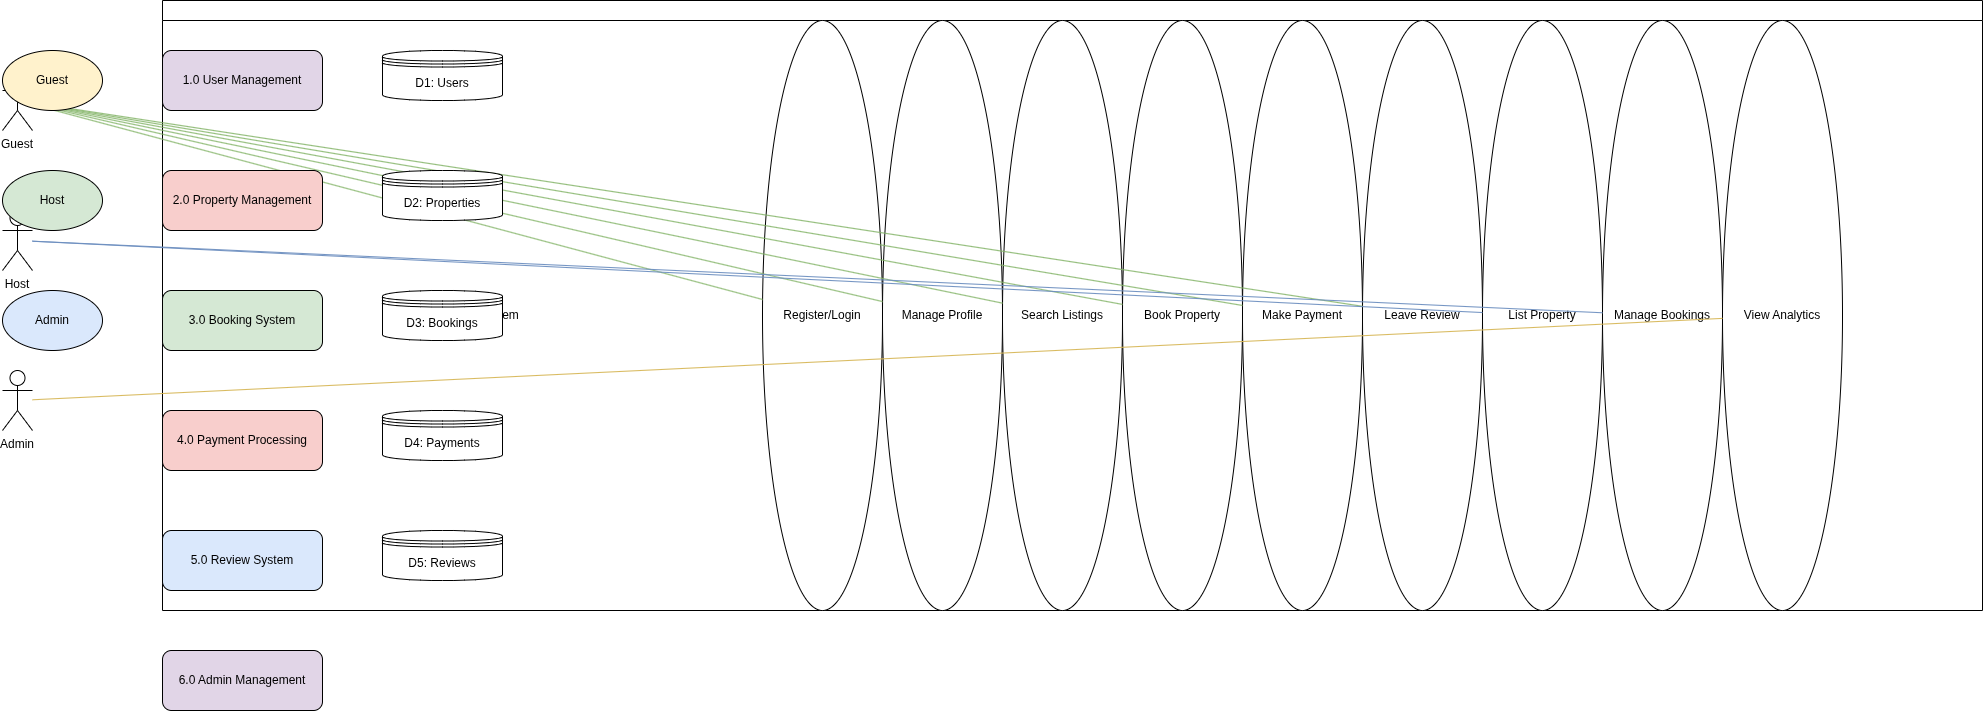

The diagram above was exported from draw.io. Its source (the exported page's mxGraphModel, read from the mxfile embedded in the PNG):
<mxGraphModel dx="3346" dy="1911" grid="1" gridSize="10" guides="1" tooltips="1" connect="1" arrows="1" fold="1" page="1" pageScale="1" pageWidth="850" pageHeight="1100" math="0" shadow="0">
  <root>
    <mxCell id="0" />
    <mxCell id="1" parent="0" />
    <mxCell id="OH0Dr7PVxAQBpzcLikFo-1" value="Guest" style="shape=umlActor;verticalLabelPosition=bottom;verticalAlign=top;" parent="1" vertex="1">
      <mxGeometry x="40" y="100" width="30" height="60" as="geometry" />
    </mxCell>
    <mxCell id="OH0Dr7PVxAQBpzcLikFo-2" value="Host" style="shape=umlActor;verticalLabelPosition=bottom;verticalAlign=top;" parent="1" vertex="1">
      <mxGeometry x="40" y="240" width="30" height="60" as="geometry" />
    </mxCell>
    <mxCell id="OH0Dr7PVxAQBpzcLikFo-3" value="Admin" style="shape=umlActor;verticalLabelPosition=bottom;verticalAlign=top;" parent="1" vertex="1">
      <mxGeometry x="40" y="400" width="30" height="60" as="geometry" />
    </mxCell>
    <mxCell id="OH0Dr7PVxAQBpzcLikFo-4" style="swimlane;childLayout=stackLayout;horizontal=1;startSize=20;" parent="1" vertex="1">
      <mxGeometry x="200" y="30" width="1820" height="610" as="geometry" />
    </mxCell>
    <mxCell id="OH0Dr7PVxAQBpzcLikFo-5" value="Airbnb Clone System" style="text;html=1;align=center;verticalAlign=middle;" parent="OH0Dr7PVxAQBpzcLikFo-4" vertex="1">
      <mxGeometry y="20" width="600" height="590" as="geometry" />
    </mxCell>
    <mxCell id="OH0Dr7PVxAQBpzcLikFo-6" value="Register/Login" style="ellipse;whiteSpace=wrap;html=1;" parent="OH0Dr7PVxAQBpzcLikFo-4" vertex="1">
      <mxGeometry x="600" y="20" width="120" height="590" as="geometry" />
    </mxCell>
    <mxCell id="OH0Dr7PVxAQBpzcLikFo-7" value="Manage Profile" style="ellipse;whiteSpace=wrap;html=1;" parent="OH0Dr7PVxAQBpzcLikFo-4" vertex="1">
      <mxGeometry x="720" y="20" width="120" height="590" as="geometry" />
    </mxCell>
    <mxCell id="OH0Dr7PVxAQBpzcLikFo-8" value="Search Listings" style="ellipse;whiteSpace=wrap;html=1;" parent="OH0Dr7PVxAQBpzcLikFo-4" vertex="1">
      <mxGeometry x="840" y="20" width="120" height="590" as="geometry" />
    </mxCell>
    <mxCell id="OH0Dr7PVxAQBpzcLikFo-9" value="Book Property" style="ellipse;whiteSpace=wrap;html=1;" parent="OH0Dr7PVxAQBpzcLikFo-4" vertex="1">
      <mxGeometry x="960" y="20" width="120" height="590" as="geometry" />
    </mxCell>
    <mxCell id="OH0Dr7PVxAQBpzcLikFo-10" value="Make Payment" style="ellipse;whiteSpace=wrap;html=1;" parent="OH0Dr7PVxAQBpzcLikFo-4" vertex="1">
      <mxGeometry x="1080" y="20" width="120" height="590" as="geometry" />
    </mxCell>
    <mxCell id="OH0Dr7PVxAQBpzcLikFo-11" value="Leave Review" style="ellipse;whiteSpace=wrap;html=1;" parent="OH0Dr7PVxAQBpzcLikFo-4" vertex="1">
      <mxGeometry x="1200" y="20" width="120" height="590" as="geometry" />
    </mxCell>
    <mxCell id="OH0Dr7PVxAQBpzcLikFo-12" value="List Property" style="ellipse;whiteSpace=wrap;html=1;" parent="OH0Dr7PVxAQBpzcLikFo-4" vertex="1">
      <mxGeometry x="1320" y="20" width="120" height="590" as="geometry" />
    </mxCell>
    <mxCell id="OH0Dr7PVxAQBpzcLikFo-13" value="Manage Bookings" style="ellipse;whiteSpace=wrap;html=1;" parent="OH0Dr7PVxAQBpzcLikFo-4" vertex="1">
      <mxGeometry x="1440" y="20" width="120" height="590" as="geometry" />
    </mxCell>
    <mxCell id="OH0Dr7PVxAQBpzcLikFo-14" value="View Analytics" style="ellipse;whiteSpace=wrap;html=1;" parent="OH0Dr7PVxAQBpzcLikFo-4" vertex="1">
      <mxGeometry x="1560" y="20" width="120" height="590" as="geometry" />
    </mxCell>
    <mxCell id="OH0Dr7PVxAQBpzcLikFo-15" style="endArrow=none;html=1;fillColor=#d5e8d4;strokeColor=#82b366;" parent="1" source="OH0Dr7PVxAQBpzcLikFo-1" target="OH0Dr7PVxAQBpzcLikFo-6" edge="1">
      <mxGeometry relative="1" as="geometry" />
    </mxCell>
    <mxCell id="OH0Dr7PVxAQBpzcLikFo-16" style="endArrow=none;html=1;fillColor=#d5e8d4;strokeColor=#82b366;" parent="1" source="OH0Dr7PVxAQBpzcLikFo-1" target="OH0Dr7PVxAQBpzcLikFo-7" edge="1">
      <mxGeometry relative="1" as="geometry" />
    </mxCell>
    <mxCell id="OH0Dr7PVxAQBpzcLikFo-17" style="endArrow=none;html=1;fillColor=#d5e8d4;strokeColor=#82b366;" parent="1" source="OH0Dr7PVxAQBpzcLikFo-1" target="OH0Dr7PVxAQBpzcLikFo-8" edge="1">
      <mxGeometry relative="1" as="geometry" />
    </mxCell>
    <mxCell id="OH0Dr7PVxAQBpzcLikFo-18" style="endArrow=none;html=1;fillColor=#d5e8d4;strokeColor=#82b366;" parent="1" source="OH0Dr7PVxAQBpzcLikFo-1" target="OH0Dr7PVxAQBpzcLikFo-9" edge="1">
      <mxGeometry relative="1" as="geometry" />
    </mxCell>
    <mxCell id="OH0Dr7PVxAQBpzcLikFo-19" style="endArrow=none;html=1;fillColor=#d5e8d4;strokeColor=#82b366;" parent="1" source="OH0Dr7PVxAQBpzcLikFo-1" target="OH0Dr7PVxAQBpzcLikFo-10" edge="1">
      <mxGeometry relative="1" as="geometry" />
    </mxCell>
    <mxCell id="OH0Dr7PVxAQBpzcLikFo-20" style="endArrow=none;html=1;fillColor=#d5e8d4;strokeColor=#82b366;" parent="1" source="OH0Dr7PVxAQBpzcLikFo-1" target="OH0Dr7PVxAQBpzcLikFo-11" edge="1">
      <mxGeometry relative="1" as="geometry" />
    </mxCell>
    <mxCell id="OH0Dr7PVxAQBpzcLikFo-21" style="endArrow=none;html=1;fillColor=#dae8fc;strokeColor=#6c8ebf;" parent="1" source="OH0Dr7PVxAQBpzcLikFo-2" target="OH0Dr7PVxAQBpzcLikFo-12" edge="1">
      <mxGeometry relative="1" as="geometry" />
    </mxCell>
    <mxCell id="OH0Dr7PVxAQBpzcLikFo-22" style="endArrow=none;html=1;fillColor=#dae8fc;strokeColor=#6c8ebf;" parent="1" source="OH0Dr7PVxAQBpzcLikFo-2" target="OH0Dr7PVxAQBpzcLikFo-13" edge="1">
      <mxGeometry relative="1" as="geometry" />
    </mxCell>
    <mxCell id="OH0Dr7PVxAQBpzcLikFo-23" style="endArrow=none;html=1;fillColor=#fff2cc;strokeColor=#d6b656;" parent="1" source="OH0Dr7PVxAQBpzcLikFo-3" target="OH0Dr7PVxAQBpzcLikFo-14" edge="1">
      <mxGeometry relative="1" as="geometry" />
    </mxCell>
    <mxCell id="ssuxUP8XAU_md94V9GeZ-1" value="Guest" style="shape=ellipse;whiteSpace=wrap;html=1;fillColor=#fff2cc;" vertex="1" parent="1">
      <mxGeometry x="40" y="80" width="100" height="60" as="geometry" />
    </mxCell>
    <mxCell id="ssuxUP8XAU_md94V9GeZ-2" value="Host" style="shape=ellipse;whiteSpace=wrap;html=1;fillColor=#d5e8d4;" vertex="1" parent="1">
      <mxGeometry x="40" y="200" width="100" height="60" as="geometry" />
    </mxCell>
    <mxCell id="ssuxUP8XAU_md94V9GeZ-3" value="Admin" style="shape=ellipse;whiteSpace=wrap;html=1;fillColor=#dae8fc;" vertex="1" parent="1">
      <mxGeometry x="40" y="320" width="100" height="60" as="geometry" />
    </mxCell>
    <mxCell id="ssuxUP8XAU_md94V9GeZ-4" value="1.0 User Management" style="rounded=1;whiteSpace=wrap;html=1;fillColor=#e1d5e7;" vertex="1" parent="1">
      <mxGeometry x="200" y="80" width="160" height="60" as="geometry" />
    </mxCell>
    <mxCell id="ssuxUP8XAU_md94V9GeZ-5" value="2.0 Property Management" style="rounded=1;whiteSpace=wrap;html=1;fillColor=#f8cecc;" vertex="1" parent="1">
      <mxGeometry x="200" y="200" width="160" height="60" as="geometry" />
    </mxCell>
    <mxCell id="ssuxUP8XAU_md94V9GeZ-6" value="3.0 Booking System" style="rounded=1;whiteSpace=wrap;html=1;fillColor=#d5e8d4;" vertex="1" parent="1">
      <mxGeometry x="200" y="320" width="160" height="60" as="geometry" />
    </mxCell>
    <mxCell id="ssuxUP8XAU_md94V9GeZ-7" value="4.0 Payment Processing" style="rounded=1;whiteSpace=wrap;html=1;fillColor=#f8cecc;" vertex="1" parent="1">
      <mxGeometry x="200" y="440" width="160" height="60" as="geometry" />
    </mxCell>
    <mxCell id="ssuxUP8XAU_md94V9GeZ-8" value="5.0 Review System" style="rounded=1;whiteSpace=wrap;html=1;fillColor=#dae8fc;" vertex="1" parent="1">
      <mxGeometry x="200" y="560" width="160" height="60" as="geometry" />
    </mxCell>
    <mxCell id="ssuxUP8XAU_md94V9GeZ-9" value="6.0 Admin Management" style="rounded=1;whiteSpace=wrap;html=1;fillColor=#e1d5e7;" vertex="1" parent="1">
      <mxGeometry x="200" y="680" width="160" height="60" as="geometry" />
    </mxCell>
    <mxCell id="ssuxUP8XAU_md94V9GeZ-10" value="D1: Users" style="shape=datastore;whiteSpace=wrap;html=1;fillColor=#ffffff;" vertex="1" parent="1">
      <mxGeometry x="420" y="80" width="120" height="50" as="geometry" />
    </mxCell>
    <mxCell id="ssuxUP8XAU_md94V9GeZ-11" value="D2: Properties" style="shape=datastore;whiteSpace=wrap;html=1;fillColor=#ffffff;" vertex="1" parent="1">
      <mxGeometry x="420" y="200" width="120" height="50" as="geometry" />
    </mxCell>
    <mxCell id="ssuxUP8XAU_md94V9GeZ-12" value="D3: Bookings" style="shape=datastore;whiteSpace=wrap;html=1;fillColor=#ffffff;" vertex="1" parent="1">
      <mxGeometry x="420" y="320" width="120" height="50" as="geometry" />
    </mxCell>
    <mxCell id="ssuxUP8XAU_md94V9GeZ-13" value="D4: Payments" style="shape=datastore;whiteSpace=wrap;html=1;fillColor=#ffffff;" vertex="1" parent="1">
      <mxGeometry x="420" y="440" width="120" height="50" as="geometry" />
    </mxCell>
    <mxCell id="ssuxUP8XAU_md94V9GeZ-14" value="D5: Reviews" style="shape=datastore;whiteSpace=wrap;html=1;fillColor=#ffffff;" vertex="1" parent="1">
      <mxGeometry x="420" y="560" width="120" height="50" as="geometry" />
    </mxCell>
  </root>
</mxGraphModel>